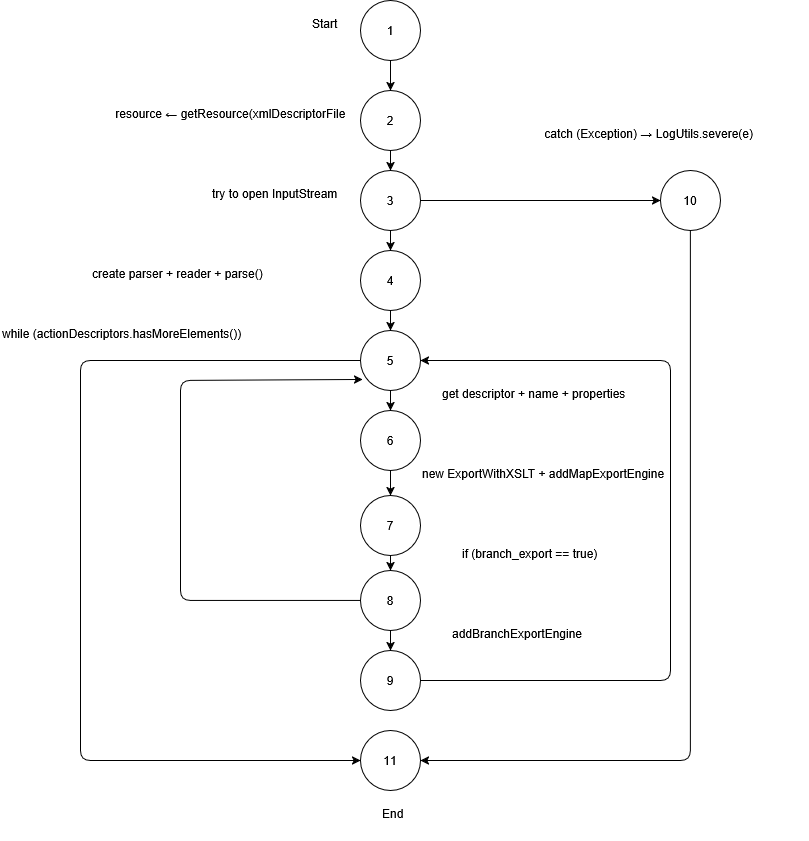

The diagram above was exported from draw.io. Its source (the exported page's mxGraphModel, read from the mxfile embedded in the PNG):
<mxGraphModel dx="2236" dy="734" grid="1" gridSize="10" guides="1" tooltips="1" connect="1" arrows="1" fold="1" page="1" pageScale="1" pageWidth="827" pageHeight="1169" math="0" shadow="0">
  <root>
    <mxCell id="0" />
    <mxCell id="1" parent="0" />
    <mxCell id="n1" value="1" style="ellipse" parent="1" vertex="1">
      <mxGeometry x="100" y="30" width="60" height="60" as="geometry" />
    </mxCell>
    <mxCell id="n2" value="2" style="ellipse" parent="1" vertex="1">
      <mxGeometry x="100" y="120" width="60" height="60" as="geometry" />
    </mxCell>
    <mxCell id="n3" value="3" style="ellipse" parent="1" vertex="1">
      <mxGeometry x="100" y="200" width="60" height="60" as="geometry" />
    </mxCell>
    <mxCell id="n4" value="4" style="ellipse" parent="1" vertex="1">
      <mxGeometry x="100" y="280" width="60" height="60" as="geometry" />
    </mxCell>
    <mxCell id="n5" value="5" style="ellipse" parent="1" vertex="1">
      <mxGeometry x="100" y="360" width="60" height="60" as="geometry" />
    </mxCell>
    <mxCell id="n6" value="6" style="ellipse" parent="1" vertex="1">
      <mxGeometry x="100" y="440" width="60" height="60" as="geometry" />
    </mxCell>
    <mxCell id="n7" value="7" style="ellipse" parent="1" vertex="1">
      <mxGeometry x="100" y="525" width="60" height="60" as="geometry" />
    </mxCell>
    <mxCell id="n8" value="8" style="ellipse" parent="1" vertex="1">
      <mxGeometry x="100" y="600" width="60" height="60" as="geometry" />
    </mxCell>
    <mxCell id="n9" value="9" style="ellipse" parent="1" vertex="1">
      <mxGeometry x="100" y="680" width="60" height="60" as="geometry" />
    </mxCell>
    <mxCell id="n10" value="10" style="ellipse" parent="1" vertex="1">
      <mxGeometry x="400" y="200" width="60" height="60" as="geometry" />
    </mxCell>
    <mxCell id="n11" value="11" style="ellipse" parent="1" vertex="1">
      <mxGeometry x="100" y="760" width="60" height="60" as="geometry" />
    </mxCell>
    <mxCell id="e1_2" style="straight" parent="1" source="n1" target="n2" edge="1">
      <mxGeometry relative="1" as="geometry" />
    </mxCell>
    <mxCell id="e2_3" style="straight" parent="1" source="n2" target="n3" edge="1">
      <mxGeometry relative="1" as="geometry" />
    </mxCell>
    <mxCell id="e3_4" style="straight" parent="1" source="n3" target="n4" edge="1">
      <mxGeometry relative="1" as="geometry" />
    </mxCell>
    <mxCell id="e3_10" style="straight" parent="1" source="n3" target="n10" edge="1">
      <mxGeometry relative="1" as="geometry" />
    </mxCell>
    <mxCell id="e4_5" style="straight" parent="1" source="n4" target="n5" edge="1">
      <mxGeometry relative="1" as="geometry" />
    </mxCell>
    <mxCell id="e5_6" style="straight" parent="1" source="n5" target="n6" edge="1">
      <mxGeometry relative="1" as="geometry" />
    </mxCell>
    <mxCell id="e5_11" style="straight" parent="1" source="n5" target="n11" edge="1">
      <mxGeometry relative="1" as="geometry">
        <Array as="points">
          <mxPoint x="-180" y="390" />
          <mxPoint x="-180" y="600" />
          <mxPoint x="-180" y="790" />
        </Array>
      </mxGeometry>
    </mxCell>
    <mxCell id="e6_7" style="straight" parent="1" source="n6" target="n7" edge="1">
      <mxGeometry relative="1" as="geometry" />
    </mxCell>
    <mxCell id="e7_8" style="straight" parent="1" source="n7" target="n8" edge="1">
      <mxGeometry relative="1" as="geometry" />
    </mxCell>
    <mxCell id="e8_9" style="straight" parent="1" source="n8" target="n9" edge="1">
      <mxGeometry relative="1" as="geometry" />
    </mxCell>
    <mxCell id="e8_5" style="straight;exitX=0;exitY=0.5;exitDx=0;exitDy=0;entryX=0.034;entryY=0.817;entryDx=0;entryDy=0;entryPerimeter=0;" parent="1" source="n8" target="n5" edge="1">
      <mxGeometry relative="1" as="geometry">
        <Array as="points">
          <mxPoint x="-80" y="630" />
          <mxPoint x="-80" y="410" />
        </Array>
      </mxGeometry>
    </mxCell>
    <mxCell id="e9_5" style="straight;exitX=1;exitY=0.5;exitDx=0;exitDy=0;" parent="1" source="n9" target="n5" edge="1">
      <mxGeometry relative="1" as="geometry">
        <Array as="points">
          <mxPoint x="410" y="710" />
          <mxPoint x="410" y="560" />
          <mxPoint x="410" y="390" />
        </Array>
      </mxGeometry>
    </mxCell>
    <mxCell id="e10_11" style="straight" parent="1" source="n10" target="n11" edge="1">
      <mxGeometry relative="1" as="geometry">
        <Array as="points">
          <mxPoint x="430" y="790" />
        </Array>
      </mxGeometry>
    </mxCell>
    <mxCell id="9y9HTE8gR9rCbeSLglCo-2" value="Start" style="text;whiteSpace=wrap;html=1;" vertex="1" parent="1">
      <mxGeometry x="50" y="40" width="60" height="40" as="geometry" />
    </mxCell>
    <mxCell id="9y9HTE8gR9rCbeSLglCo-5" value="&amp;nbsp;resource ← getResource(xmlDescriptorFile" style="text;whiteSpace=wrap;html=1;" vertex="1" parent="1">
      <mxGeometry x="-150" y="130" width="290" height="40" as="geometry" />
    </mxCell>
    <mxCell id="9y9HTE8gR9rCbeSLglCo-6" value="try to open InputStream" style="text;whiteSpace=wrap;html=1;" vertex="1" parent="1">
      <mxGeometry x="-50" y="210" width="180" height="40" as="geometry" />
    </mxCell>
    <mxCell id="9y9HTE8gR9rCbeSLglCo-7" value="create parser + reader + parse()" style="text;whiteSpace=wrap;html=1;" vertex="1" parent="1">
      <mxGeometry x="-170" y="290" width="220" height="40" as="geometry" />
    </mxCell>
    <UserObject label="&amp;nbsp;catch (Exception) → LogUtils.severe(e)" link="(10) catch (Exception) → LogUtils.severe(e)" id="9y9HTE8gR9rCbeSLglCo-8">
      <mxCell style="text;whiteSpace=wrap;html=1;" vertex="1" parent="1">
        <mxGeometry x="279" y="150" width="270" height="40" as="geometry" />
      </mxCell>
    </UserObject>
    <mxCell id="9y9HTE8gR9rCbeSLglCo-9" value="while (actionDescriptors.hasMoreElements())" style="text;whiteSpace=wrap;html=1;" vertex="1" parent="1">
      <mxGeometry x="-260" y="350" width="290" height="40" as="geometry" />
    </mxCell>
    <mxCell id="9y9HTE8gR9rCbeSLglCo-10" value="get descriptor + name + properties" style="text;whiteSpace=wrap;html=1;" vertex="1" parent="1">
      <mxGeometry x="180" y="410" width="230" height="40" as="geometry" />
    </mxCell>
    <mxCell id="9y9HTE8gR9rCbeSLglCo-11" value="new ExportWithXSLT + addMapExportEngine" style="text;whiteSpace=wrap;html=1;" vertex="1" parent="1">
      <mxGeometry x="160" y="490" width="290" height="40" as="geometry" />
    </mxCell>
    <mxCell id="9y9HTE8gR9rCbeSLglCo-12" value="if (branch_export == true)" style="text;whiteSpace=wrap;html=1;" vertex="1" parent="1">
      <mxGeometry x="200" y="570" width="190" height="40" as="geometry" />
    </mxCell>
    <mxCell id="9y9HTE8gR9rCbeSLglCo-13" value="addBranchExportEngine" style="text;whiteSpace=wrap;html=1;" vertex="1" parent="1">
      <mxGeometry x="190" y="650" width="180" height="40" as="geometry" />
    </mxCell>
    <mxCell id="9y9HTE8gR9rCbeSLglCo-14" value="End" style="text;whiteSpace=wrap;html=1;" vertex="1" parent="1">
      <mxGeometry x="120" y="830" width="80" height="40" as="geometry" />
    </mxCell>
  </root>
</mxGraphModel>